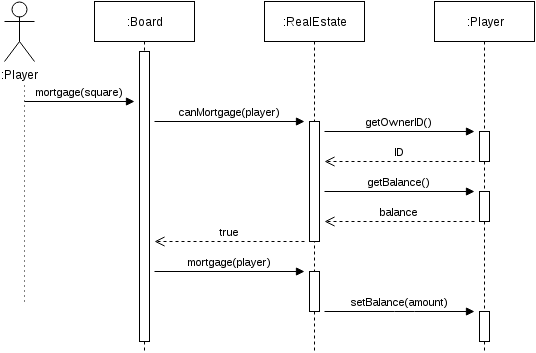

The diagram above was exported from draw.io. Its source (the exported page's mxGraphModel, read from the mxfile embedded in the PNG):
<mxGraphModel dx="456" dy="792" grid="1" gridSize="10" guides="1" tooltips="1" connect="1" arrows="1" fold="1" page="1" pageScale="1" pageWidth="850" pageHeight="1100" background="#ffffff" math="0" shadow="0">
  <root>
    <mxCell id="0" />
    <mxCell id="1" parent="0" />
    <mxCell id="6dbe30444b4dcd76-1" value=":Player" style="shape=umlActor;verticalLabelPosition=bottom;labelBackgroundColor=#ffffff;verticalAlign=top;html=1;" vertex="1" parent="1">
      <mxGeometry x="40" y="40" width="30" height="60" as="geometry" />
    </mxCell>
    <mxCell id="6dbe30444b4dcd76-2" value=":Board" style="shape=umlLifeline;perimeter=lifelinePerimeter;whiteSpace=wrap;html=1;container=1;collapsible=0;recursiveResize=0;outlineConnect=0;" vertex="1" parent="1">
      <mxGeometry x="130" y="40" width="100" height="350" as="geometry" />
    </mxCell>
    <mxCell id="6dbe30444b4dcd76-5" value="" style="html=1;points=[];perimeter=orthogonalPerimeter;" vertex="1" parent="6dbe30444b4dcd76-2">
      <mxGeometry x="45" y="50" width="10" height="290" as="geometry" />
    </mxCell>
    <mxCell id="6dbe30444b4dcd76-8" value="canMortgage(player)" style="html=1;verticalAlign=bottom;endArrow=block;" edge="1" parent="6dbe30444b4dcd76-2">
      <mxGeometry width="80" relative="1" as="geometry">
        <mxPoint x="60" y="120" as="sourcePoint" />
        <mxPoint x="210" y="120" as="targetPoint" />
      </mxGeometry>
    </mxCell>
    <mxCell id="6dbe30444b4dcd76-17" value="mortgage(player)" style="html=1;verticalAlign=bottom;endArrow=block;" edge="1" parent="6dbe30444b4dcd76-2">
      <mxGeometry width="80" relative="1" as="geometry">
        <mxPoint x="60" y="270" as="sourcePoint" />
        <mxPoint x="210" y="270" as="targetPoint" />
      </mxGeometry>
    </mxCell>
    <mxCell id="6dbe30444b4dcd76-3" value=":RealEstate" style="shape=umlLifeline;perimeter=lifelinePerimeter;whiteSpace=wrap;html=1;container=1;collapsible=0;recursiveResize=0;outlineConnect=0;" vertex="1" parent="1">
      <mxGeometry x="300" y="40" width="100" height="350" as="geometry" />
    </mxCell>
    <mxCell id="6dbe30444b4dcd76-9" value="" style="html=1;points=[];perimeter=orthogonalPerimeter;" vertex="1" parent="6dbe30444b4dcd76-3">
      <mxGeometry x="45" y="120" width="10" height="120" as="geometry" />
    </mxCell>
    <mxCell id="6dbe30444b4dcd76-11" value="getOwnerID()" style="html=1;verticalAlign=bottom;endArrow=block;" edge="1" parent="6dbe30444b4dcd76-3">
      <mxGeometry width="80" relative="1" as="geometry">
        <mxPoint x="60" y="130" as="sourcePoint" />
        <mxPoint x="210" y="130" as="targetPoint" />
      </mxGeometry>
    </mxCell>
    <mxCell id="6dbe30444b4dcd76-13" value="getBalance()" style="html=1;verticalAlign=bottom;endArrow=block;" edge="1" parent="6dbe30444b4dcd76-3">
      <mxGeometry width="80" relative="1" as="geometry">
        <mxPoint x="60" y="190" as="sourcePoint" />
        <mxPoint x="210" y="190" as="targetPoint" />
      </mxGeometry>
    </mxCell>
    <mxCell id="6dbe30444b4dcd76-18" value="" style="html=1;points=[];perimeter=orthogonalPerimeter;" vertex="1" parent="6dbe30444b4dcd76-3">
      <mxGeometry x="45" y="270" width="10" height="40" as="geometry" />
    </mxCell>
    <mxCell id="6dbe30444b4dcd76-4" value=":Player" style="shape=umlLifeline;perimeter=lifelinePerimeter;whiteSpace=wrap;html=1;container=1;collapsible=0;recursiveResize=0;outlineConnect=0;" vertex="1" parent="1">
      <mxGeometry x="470" y="40" width="100" height="350" as="geometry" />
    </mxCell>
    <mxCell id="6dbe30444b4dcd76-10" value="" style="html=1;points=[];perimeter=orthogonalPerimeter;" vertex="1" parent="6dbe30444b4dcd76-4">
      <mxGeometry x="45" y="130" width="10" height="30" as="geometry" />
    </mxCell>
    <mxCell id="6dbe30444b4dcd76-14" value="" style="html=1;points=[];perimeter=orthogonalPerimeter;" vertex="1" parent="6dbe30444b4dcd76-4">
      <mxGeometry x="45" y="190" width="10" height="30" as="geometry" />
    </mxCell>
    <mxCell id="6dbe30444b4dcd76-20" value="" style="html=1;points=[];perimeter=orthogonalPerimeter;" vertex="1" parent="6dbe30444b4dcd76-4">
      <mxGeometry x="45" y="310" width="10" height="30" as="geometry" />
    </mxCell>
    <mxCell id="6dbe30444b4dcd76-6" value="" style="endArrow=none;html=1;dashed=1;dashPattern=1 4;" edge="1" parent="1">
      <mxGeometry width="50" height="50" relative="1" as="geometry">
        <mxPoint x="60" y="340" as="sourcePoint" />
        <mxPoint x="60" y="120" as="targetPoint" />
      </mxGeometry>
    </mxCell>
    <mxCell id="6dbe30444b4dcd76-7" value="mortgage(square)" style="html=1;verticalAlign=bottom;endArrow=block;" edge="1" parent="1">
      <mxGeometry width="80" relative="1" as="geometry">
        <mxPoint x="60" y="140" as="sourcePoint" />
        <mxPoint x="170" y="140" as="targetPoint" />
      </mxGeometry>
    </mxCell>
    <mxCell id="6dbe30444b4dcd76-12" value="ID" style="html=1;verticalAlign=bottom;endArrow=open;dashed=1;endSize=8;" edge="1" parent="1">
      <mxGeometry relative="1" as="geometry">
        <mxPoint x="510" y="200" as="sourcePoint" />
        <mxPoint x="360" y="200" as="targetPoint" />
      </mxGeometry>
    </mxCell>
    <mxCell id="6dbe30444b4dcd76-15" value="balance" style="html=1;verticalAlign=bottom;endArrow=open;dashed=1;endSize=8;" edge="1" parent="1">
      <mxGeometry relative="1" as="geometry">
        <mxPoint x="510" y="260" as="sourcePoint" />
        <mxPoint x="360" y="260" as="targetPoint" />
      </mxGeometry>
    </mxCell>
    <mxCell id="6dbe30444b4dcd76-16" value="true" style="html=1;verticalAlign=bottom;endArrow=open;dashed=1;endSize=8;" edge="1" parent="1">
      <mxGeometry relative="1" as="geometry">
        <mxPoint x="340" y="280" as="sourcePoint" />
        <mxPoint x="190" y="280" as="targetPoint" />
      </mxGeometry>
    </mxCell>
    <mxCell id="6dbe30444b4dcd76-19" value="setBalance(amount)" style="html=1;verticalAlign=bottom;endArrow=block;" edge="1" parent="1">
      <mxGeometry width="80" relative="1" as="geometry">
        <mxPoint x="360" y="350" as="sourcePoint" />
        <mxPoint x="510" y="350" as="targetPoint" />
        <Array as="points">
          <mxPoint x="440" y="350" />
        </Array>
      </mxGeometry>
    </mxCell>
  </root>
</mxGraphModel>